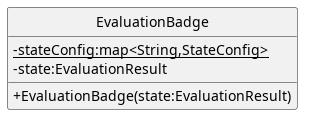

The diagram above was rendered by PlantUML. Its source (embedded in the PNG):
@startuml
skinparam linetype ortho
skinparam nodesep 80
skinparam ranksep 100
skinparam classAttributeIconSize 0
skinparam packageStyle rectangle
skinparam style strictuml

' !include src/PB/DocumentazioneEsterna/Specifica_Tecnica/content/05-diagrammi-classi/uml/puml/Frontend/decision-tree/components/StateConfig.puml



class EvaluationBadge{
        ' -store:DecisionTreeSore
        -{static}stateConfig:map<String,StateConfig>
        - state:EvaluationResult
        + EvaluationBadge(state:EvaluationResult)
}
@enduml